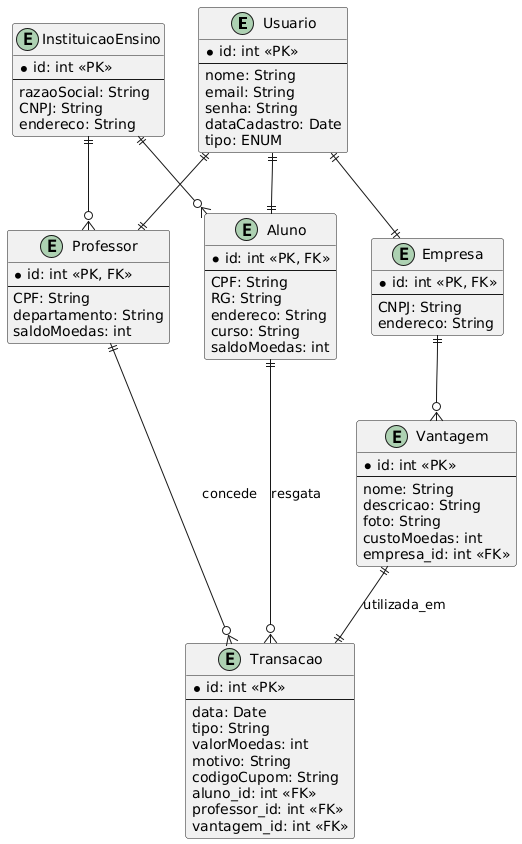

The diagram above was rendered by PlantUML. Its source (embedded in the PNG):
@startuml
' Entidades
entity Usuario {
  *id: int <<PK>>
  --
  nome: String
  email: String
  senha: String
  dataCadastro: Date
  tipo: ENUM
}

entity Aluno {
  *id: int <<PK, FK>>
  --
  CPF: String
  RG: String
  endereco: String
  curso: String
  saldoMoedas: int
}

entity Professor {
  *id: int <<PK, FK>>
  --
  CPF: String
  departamento: String
  saldoMoedas: int
}

entity Empresa {
  *id: int <<PK, FK>>
  --
  CNPJ: String
  endereco: String
}

entity InstituicaoEnsino {
  *id: int <<PK>>
  --
  razaoSocial: String
  CNPJ: String
  endereco: String
}

entity Vantagem {
  *id: int <<PK>>
  --
  nome: String
  descricao: String
  foto: String
  custoMoedas: int
  empresa_id: int <<FK>>
}

entity Transacao {
  *id: int <<PK>>
  --
  data: Date
  tipo: String
  valorMoedas: int
  motivo: String
  codigoCupom: String
  aluno_id: int <<FK>>
  professor_id: int <<FK>>
  vantagem_id: int <<FK>>
}

' Relacionamentos
Usuario ||--|| Aluno
Usuario ||--|| Professor
Usuario ||--|| Empresa

InstituicaoEnsino ||--o{ Aluno
InstituicaoEnsino ||--o{ Professor

Empresa ||--o{ Vantagem
Vantagem ||--|| Transacao : utilizada_em

Aluno ||--o{ Transacao : resgata
Professor ||--o{ Transacao : concede
@enduml